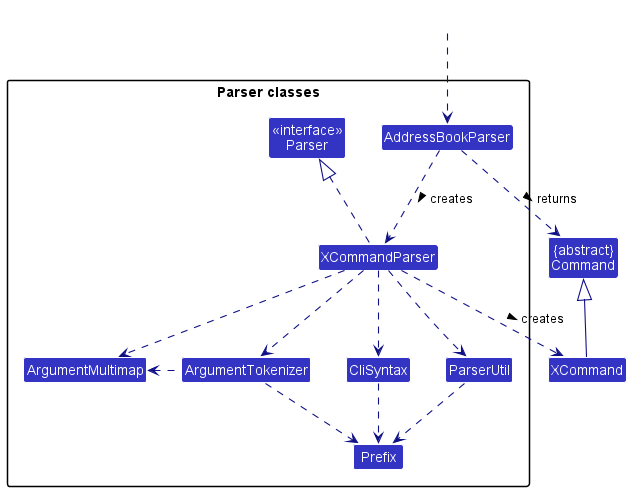

The diagram above was rendered by PlantUML. Its source (embedded in the PNG):
@startuml
!include style.puml
skinparam arrowThickness 1.1
skinparam arrowColor LOGIC_COLOR_T4
skinparam classBackgroundColor LOGIC_COLOR

Class "{abstract}\nCommand" as Command
Class XCommand

package "Parser classes"{
Class "<<interface>>\nParser" as Parser
Class AddressBookParser
Class XCommandParser
Class CliSyntax
Class ParserUtil
Class ArgumentMultimap
Class ArgumentTokenizer
Class Prefix
}

Class HiddenOutside #FFFFFF
HiddenOutside ..> AddressBookParser

AddressBookParser .down.> XCommandParser: creates >

XCommandParser ..> XCommand : creates >
AddressBookParser ..> Command : returns >
XCommandParser .up.|> Parser
XCommandParser ..> ArgumentMultimap
XCommandParser ..> ArgumentTokenizer
ArgumentTokenizer .left.> ArgumentMultimap
XCommandParser ..> CliSyntax
CliSyntax ..> Prefix
XCommandParser ..> ParserUtil
ParserUtil .down.> Prefix
ArgumentTokenizer .down.> Prefix
XCommand -up-|> Command
@enduml